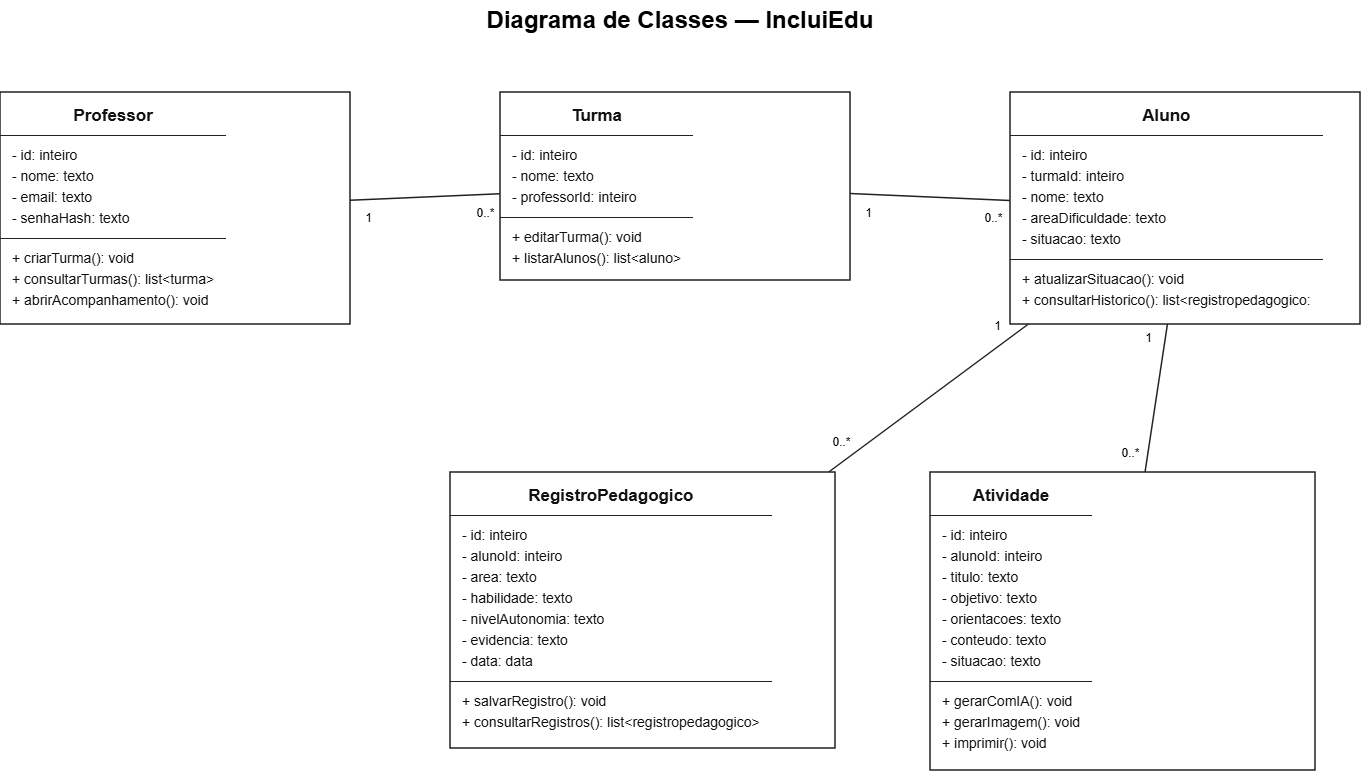

The diagram above was exported from draw.io. Its source (the exported page's mxGraphModel, read from the mxfile embedded in the PNG):
<mxGraphModel dx="1704" dy="936" grid="1" gridSize="10" guides="1" tooltips="1" connect="1" arrows="1" fold="1" page="1" pageScale="1" pageWidth="827" pageHeight="1169" math="0" shadow="0">
  <root>
    <mxCell id="0" />
    <mxCell id="1" parent="0" />
    <mxCell id="48Gbsf6uwbV7Klptuu9x-1" parent="1" style="text;html=1;align=center;verticalAlign=middle;whiteSpace=wrap;fontSize=24;fontStyle=1;fontFamily=Arial;strokeColor=none;fillColor=none;" value="Diagrama de Classes — IncluiEdu" vertex="1">
      <mxGeometry height="40" width="560" x="470" y="18" as="geometry" />
    </mxCell>
    <mxCell id="48Gbsf6uwbV7Klptuu9x-2" parent="1" style="rounded=0;whiteSpace=wrap;html=1;strokeColor=#222222;strokeWidth=1.5;fillColor=#ffffff;align=left;verticalAlign=top;spacing=0;fontFamily=Arial;fontSize=13;" value="&lt;div style=&quot;font-family: Arial; font-size: 14px; color: rgb(17, 17, 17);&quot;&gt;&lt;div style=&quot;text-align: center; font-size: 17px; font-weight: bold; padding: 9px 4px; border-bottom: 1px solid rgb(34, 34, 34);&quot;&gt;Professor&lt;/div&gt;&lt;div style=&quot;padding:9px 12px;line-height:1.5&quot;&gt;- id: inteiro&lt;br&gt;- nome: texto&lt;br&gt;- email: texto&lt;br&gt;- senhaHash: texto&lt;/div&gt;&lt;div style=&quot;padding: 9px 12px; border-top: 1px solid rgb(34, 34, 34); line-height: 1.5;&quot;&gt;+ criarTurma(): void&lt;br&gt;+ consultarTurmas(): list&amp;lt;turma&amp;gt;&lt;br&gt;+ abrirAcompanhamento(): void&lt;/div&gt;&lt;/div&gt;" vertex="1">
      <mxGeometry height="232" width="350" x="70" y="110" as="geometry" />
    </mxCell>
    <mxCell id="48Gbsf6uwbV7Klptuu9x-3" parent="1" style="rounded=0;whiteSpace=wrap;html=1;strokeColor=#222222;strokeWidth=1.5;fillColor=#ffffff;align=left;verticalAlign=top;spacing=0;fontFamily=Arial;fontSize=13;" value="&lt;div style=&quot;font-family: Arial; font-size: 14px; color: rgb(17, 17, 17);&quot;&gt;&lt;div style=&quot;text-align: center; font-size: 17px; font-weight: bold; padding: 9px 4px; border-bottom: 1px solid rgb(34, 34, 34);&quot;&gt;Turma&lt;/div&gt;&lt;div style=&quot;padding:9px 12px;line-height:1.5&quot;&gt;- id: inteiro&lt;br&gt;- nome: texto&lt;br&gt;- professorId: inteiro&lt;/div&gt;&lt;div style=&quot;padding: 9px 12px; border-top: 1px solid rgb(34, 34, 34); line-height: 1.5;&quot;&gt;+ editarTurma(): void&lt;br&gt;+ listarAlunos(): list&amp;lt;aluno&amp;gt;&lt;/div&gt;&lt;/div&gt;" vertex="1">
      <mxGeometry height="188" width="350" x="570" y="110" as="geometry" />
    </mxCell>
    <mxCell id="48Gbsf6uwbV7Klptuu9x-4" parent="1" style="rounded=0;whiteSpace=wrap;html=1;strokeColor=#222222;strokeWidth=1.5;fillColor=#ffffff;align=left;verticalAlign=top;spacing=0;fontFamily=Arial;fontSize=13;" value="&lt;div style=&quot;font-family: Arial; font-size: 14px; color: rgb(17, 17, 17);&quot;&gt;&lt;div style=&quot;text-align: center; font-size: 17px; font-weight: bold; padding: 9px 4px; border-bottom: 1px solid rgb(34, 34, 34);&quot;&gt;Aluno&lt;/div&gt;&lt;div style=&quot;padding:9px 12px;line-height:1.5&quot;&gt;- id: inteiro&lt;br&gt;- turmaId: inteiro&lt;br&gt;- nome: texto&lt;br&gt;- areaDificuldade: texto&lt;br&gt;- situacao: texto&lt;/div&gt;&lt;div style=&quot;padding: 9px 12px; border-top: 1px solid rgb(34, 34, 34); line-height: 1.5;&quot;&gt;+ atualizarSituacao(): void&lt;br&gt;+ consultarHistorico(): list&amp;lt;registropedagogico:&lt;/div&gt;&lt;/div&gt;" vertex="1">
      <mxGeometry height="232" width="350" x="1080" y="110" as="geometry" />
    </mxCell>
    <mxCell id="48Gbsf6uwbV7Klptuu9x-5" parent="1" style="rounded=0;whiteSpace=wrap;html=1;strokeColor=#222222;strokeWidth=1.5;fillColor=#ffffff;align=left;verticalAlign=top;spacing=0;fontFamily=Arial;fontSize=13;" value="&lt;div style=&quot;font-family: Arial; font-size: 14px; color: rgb(17, 17, 17);&quot;&gt;&lt;div style=&quot;text-align: center; font-size: 17px; font-weight: bold; padding: 9px 4px; border-bottom: 1px solid rgb(34, 34, 34);&quot;&gt;RegistroPedagogico&lt;/div&gt;&lt;div style=&quot;padding:9px 12px;line-height:1.5&quot;&gt;- id: inteiro&lt;br&gt;- alunoId: inteiro&lt;br&gt;- area: texto&lt;br&gt;- habilidade: texto&lt;br&gt;- nivelAutonomia: texto&lt;br&gt;- evidencia: texto&lt;br&gt;- data: data&lt;/div&gt;&lt;div style=&quot;padding: 9px 12px; border-top: 1px solid rgb(34, 34, 34); line-height: 1.5;&quot;&gt;+ salvarRegistro(): void&lt;br&gt;+ consultarRegistros(): list&amp;lt;registropedagogico&amp;gt;&lt;/div&gt;&lt;/div&gt;" vertex="1">
      <mxGeometry height="276" width="385" x="520" y="490" as="geometry" />
    </mxCell>
    <mxCell id="48Gbsf6uwbV7Klptuu9x-6" parent="1" style="rounded=0;whiteSpace=wrap;html=1;strokeColor=#222222;strokeWidth=1.5;fillColor=#ffffff;align=left;verticalAlign=top;spacing=0;fontFamily=Arial;fontSize=13;" value="&lt;div style=&quot;font-family: Arial; font-size: 14px; color: rgb(17, 17, 17);&quot;&gt;&lt;div style=&quot;text-align: center; font-size: 17px; font-weight: bold; padding: 9px 4px; border-bottom: 1px solid rgb(34, 34, 34);&quot;&gt;Atividade&lt;/div&gt;&lt;div style=&quot;padding:9px 12px;line-height:1.5&quot;&gt;- id: inteiro&lt;br&gt;- alunoId: inteiro&lt;br&gt;- titulo: texto&lt;br&gt;- objetivo: texto&lt;br&gt;- orientacoes: texto&lt;br&gt;- conteudo: texto&lt;br&gt;- situacao: texto&lt;/div&gt;&lt;div style=&quot;padding: 9px 12px; border-top: 1px solid rgb(34, 34, 34); line-height: 1.5;&quot;&gt;+ gerarComIA(): void&lt;br&gt;+ gerarImagem(): void&lt;br&gt;+ imprimir(): void&lt;/div&gt;&lt;/div&gt;" vertex="1">
      <mxGeometry height="298" width="385" x="1000" y="490" as="geometry" />
    </mxCell>
    <mxCell id="48Gbsf6uwbV7Klptuu9x-7" edge="1" parent="1" source="48Gbsf6uwbV7Klptuu9x-2" style="endArrow=none;startArrow=none;html=1;rounded=0;strokeColor=#222222;strokeWidth=1.5;exitPerimeter=1;entryPerimeter=1;" target="48Gbsf6uwbV7Klptuu9x-3" value="">
      <mxGeometry relative="1" as="geometry" />
    </mxCell>
    <mxCell id="48Gbsf6uwbV7Klptuu9x-8" connectable="0" parent="48Gbsf6uwbV7Klptuu9x-7" style="edgeLabel;html=1;align=center;verticalAlign=middle;resizable=0;points=[];fontSize=12;labelBackgroundColor=#ffffff;" value="1" vertex="1">
      <mxGeometry relative="1" x="-0.78" y="-18" as="geometry" />
      <mxGeometry height="22" width="36" as="offset" />
    </mxCell>
    <mxCell id="48Gbsf6uwbV7Klptuu9x-9" connectable="0" parent="48Gbsf6uwbV7Klptuu9x-7" style="edgeLabel;html=1;align=center;verticalAlign=middle;resizable=0;points=[];fontSize=12;labelBackgroundColor=#ffffff;" value="0..*" vertex="1">
      <mxGeometry relative="1" x="0.78" y="-18" as="geometry" />
      <mxGeometry height="22" width="36" as="offset" />
    </mxCell>
    <mxCell id="48Gbsf6uwbV7Klptuu9x-10" edge="1" parent="1" source="48Gbsf6uwbV7Klptuu9x-3" style="endArrow=none;startArrow=none;html=1;rounded=0;strokeColor=#222222;strokeWidth=1.5;exitPerimeter=1;entryPerimeter=1;" target="48Gbsf6uwbV7Klptuu9x-4" value="">
      <mxGeometry relative="1" as="geometry" />
    </mxCell>
    <mxCell id="48Gbsf6uwbV7Klptuu9x-11" connectable="0" parent="48Gbsf6uwbV7Klptuu9x-10" style="edgeLabel;html=1;align=center;verticalAlign=middle;resizable=0;points=[];fontSize=12;labelBackgroundColor=#ffffff;" value="1" vertex="1">
      <mxGeometry relative="1" x="-0.78" y="-18" as="geometry" />
      <mxGeometry height="22" width="36" as="offset" />
    </mxCell>
    <mxCell id="48Gbsf6uwbV7Klptuu9x-12" connectable="0" parent="48Gbsf6uwbV7Klptuu9x-10" style="edgeLabel;html=1;align=center;verticalAlign=middle;resizable=0;points=[];fontSize=12;labelBackgroundColor=#ffffff;" value="0..*" vertex="1">
      <mxGeometry relative="1" x="0.78" y="-18" as="geometry" />
      <mxGeometry height="22" width="36" as="offset" />
    </mxCell>
    <mxCell id="48Gbsf6uwbV7Klptuu9x-13" edge="1" parent="1" source="48Gbsf6uwbV7Klptuu9x-4" style="endArrow=none;startArrow=none;html=1;rounded=0;strokeColor=#222222;strokeWidth=1.5;exitPerimeter=1;entryPerimeter=1;" target="48Gbsf6uwbV7Klptuu9x-5" value="">
      <mxGeometry relative="1" as="geometry" />
    </mxCell>
    <mxCell id="48Gbsf6uwbV7Klptuu9x-14" connectable="0" parent="48Gbsf6uwbV7Klptuu9x-13" style="edgeLabel;html=1;align=center;verticalAlign=middle;resizable=0;points=[];fontSize=12;labelBackgroundColor=#ffffff;" value="1" vertex="1">
      <mxGeometry relative="1" x="-0.78" y="-18" as="geometry" />
      <mxGeometry height="22" width="36" as="offset" />
    </mxCell>
    <mxCell id="48Gbsf6uwbV7Klptuu9x-15" connectable="0" parent="48Gbsf6uwbV7Klptuu9x-13" style="edgeLabel;html=1;align=center;verticalAlign=middle;resizable=0;points=[];fontSize=12;labelBackgroundColor=#ffffff;" value="0..*" vertex="1">
      <mxGeometry relative="1" x="0.78" y="-18" as="geometry" />
      <mxGeometry height="22" width="36" as="offset" />
    </mxCell>
    <mxCell id="48Gbsf6uwbV7Klptuu9x-16" edge="1" parent="1" source="48Gbsf6uwbV7Klptuu9x-4" style="endArrow=none;startArrow=none;html=1;rounded=0;strokeColor=#222222;strokeWidth=1.5;exitPerimeter=1;entryPerimeter=1;" target="48Gbsf6uwbV7Klptuu9x-6" value="">
      <mxGeometry relative="1" as="geometry" />
    </mxCell>
    <mxCell id="48Gbsf6uwbV7Klptuu9x-17" connectable="0" parent="48Gbsf6uwbV7Klptuu9x-16" style="edgeLabel;html=1;align=center;verticalAlign=middle;resizable=0;points=[];fontSize=12;labelBackgroundColor=#ffffff;" value="1" vertex="1">
      <mxGeometry relative="1" x="-0.78" y="-18" as="geometry" />
      <mxGeometry height="22" width="36" as="offset" />
    </mxCell>
    <mxCell id="48Gbsf6uwbV7Klptuu9x-18" connectable="0" parent="48Gbsf6uwbV7Klptuu9x-16" style="edgeLabel;html=1;align=center;verticalAlign=middle;resizable=0;points=[];fontSize=12;labelBackgroundColor=#ffffff;" value="0..*" vertex="1">
      <mxGeometry relative="1" x="0.78" y="-18" as="geometry" />
      <mxGeometry height="22" width="36" as="offset" />
    </mxCell>
  </root>
</mxGraphModel>